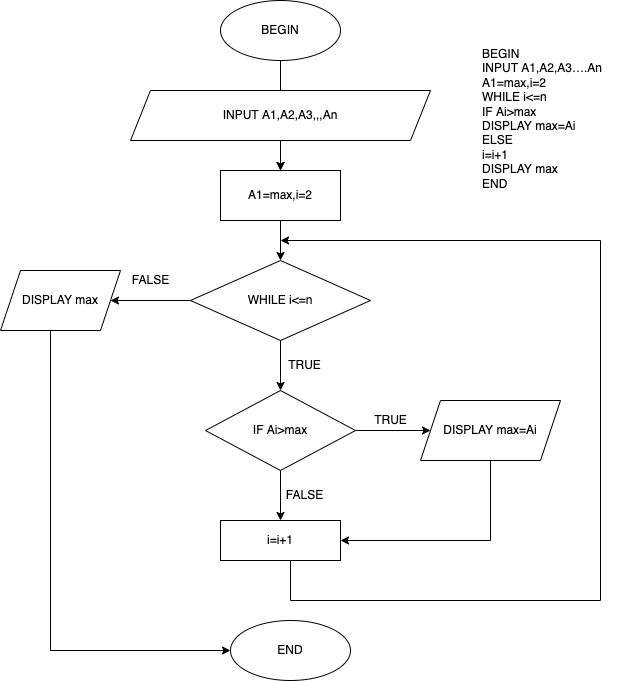

The diagram above was exported from draw.io. Its source (the exported page's mxGraphModel, read from the mxfile embedded in the PNG):
<mxGraphModel dx="931" dy="601" grid="1" gridSize="10" guides="1" tooltips="1" connect="1" arrows="1" fold="1" page="1" pageScale="1" pageWidth="827" pageHeight="1169" math="0" shadow="0">
  <root>
    <mxCell id="0" />
    <mxCell id="1" parent="0" />
    <mxCell id="ykhacYHcXcFWoB9jDXXC-2" value="BEGIN&lt;br&gt;INPUT A1,A2,A3….An&lt;br&gt;A1=max,i=2&lt;br&gt;WHILE i&amp;lt;=n&lt;br&gt;IF Ai&amp;gt;max&lt;br&gt;DISPLAY max=Ai&lt;br&gt;ELSE&lt;br&gt;i=i+1&lt;br&gt;DISPLAY max&lt;br&gt;END" style="text;whiteSpace=wrap;html=1;" parent="1" vertex="1">
      <mxGeometry x="590" y="50" width="150" height="170" as="geometry" />
    </mxCell>
    <mxCell id="ykhacYHcXcFWoB9jDXXC-15" value="" style="edgeStyle=orthogonalEdgeStyle;rounded=0;orthogonalLoop=1;jettySize=auto;html=1;" parent="1" source="ykhacYHcXcFWoB9jDXXC-3" target="ykhacYHcXcFWoB9jDXXC-5" edge="1">
      <mxGeometry relative="1" as="geometry" />
    </mxCell>
    <mxCell id="ykhacYHcXcFWoB9jDXXC-3" value="BEGIN" style="ellipse;whiteSpace=wrap;html=1;" parent="1" vertex="1">
      <mxGeometry x="330" y="10" width="120" height="60" as="geometry" />
    </mxCell>
    <mxCell id="ykhacYHcXcFWoB9jDXXC-13" value="" style="edgeStyle=orthogonalEdgeStyle;rounded=0;orthogonalLoop=1;jettySize=auto;html=1;" parent="1" source="ykhacYHcXcFWoB9jDXXC-4" target="ykhacYHcXcFWoB9jDXXC-5" edge="1">
      <mxGeometry relative="1" as="geometry" />
    </mxCell>
    <mxCell id="ykhacYHcXcFWoB9jDXXC-4" value="INPUT A1,A2,A3,,,An" style="shape=parallelogram;perimeter=parallelogramPerimeter;whiteSpace=wrap;html=1;fixedSize=1;" parent="1" vertex="1">
      <mxGeometry x="240" y="100" width="300" height="50" as="geometry" />
    </mxCell>
    <mxCell id="ykhacYHcXcFWoB9jDXXC-16" value="" style="edgeStyle=orthogonalEdgeStyle;rounded=0;orthogonalLoop=1;jettySize=auto;html=1;" parent="1" source="ykhacYHcXcFWoB9jDXXC-5" target="ykhacYHcXcFWoB9jDXXC-6" edge="1">
      <mxGeometry relative="1" as="geometry" />
    </mxCell>
    <mxCell id="ykhacYHcXcFWoB9jDXXC-5" value="A1=max,i=2" style="rounded=0;whiteSpace=wrap;html=1;" parent="1" vertex="1">
      <mxGeometry x="330" y="180" width="120" height="50" as="geometry" />
    </mxCell>
    <mxCell id="ykhacYHcXcFWoB9jDXXC-17" value="" style="edgeStyle=orthogonalEdgeStyle;rounded=0;orthogonalLoop=1;jettySize=auto;html=1;" parent="1" source="ykhacYHcXcFWoB9jDXXC-6" target="ykhacYHcXcFWoB9jDXXC-7" edge="1">
      <mxGeometry relative="1" as="geometry" />
    </mxCell>
    <mxCell id="ykhacYHcXcFWoB9jDXXC-18" value="" style="edgeStyle=orthogonalEdgeStyle;rounded=0;orthogonalLoop=1;jettySize=auto;html=1;" parent="1" source="ykhacYHcXcFWoB9jDXXC-6" target="ykhacYHcXcFWoB9jDXXC-8" edge="1">
      <mxGeometry relative="1" as="geometry" />
    </mxCell>
    <mxCell id="ykhacYHcXcFWoB9jDXXC-6" value="WHILE i&amp;lt;=n" style="rhombus;whiteSpace=wrap;html=1;" parent="1" vertex="1">
      <mxGeometry x="300" y="270" width="180" height="80" as="geometry" />
    </mxCell>
    <mxCell id="MHjZ9qxqvAAVaD157y_P-2" style="edgeStyle=orthogonalEdgeStyle;rounded=0;orthogonalLoop=1;jettySize=auto;html=1;entryX=0;entryY=0.5;entryDx=0;entryDy=0;" edge="1" parent="1" source="ykhacYHcXcFWoB9jDXXC-7" target="ykhacYHcXcFWoB9jDXXC-27">
      <mxGeometry relative="1" as="geometry">
        <Array as="points">
          <mxPoint x="160" y="660" />
        </Array>
      </mxGeometry>
    </mxCell>
    <mxCell id="ykhacYHcXcFWoB9jDXXC-7" value="DISPLAY max" style="shape=parallelogram;perimeter=parallelogramPerimeter;whiteSpace=wrap;html=1;fixedSize=1;" parent="1" vertex="1">
      <mxGeometry x="110" y="280" width="120" height="60" as="geometry" />
    </mxCell>
    <mxCell id="ykhacYHcXcFWoB9jDXXC-20" value="" style="edgeStyle=orthogonalEdgeStyle;rounded=0;orthogonalLoop=1;jettySize=auto;html=1;" parent="1" source="ykhacYHcXcFWoB9jDXXC-8" target="ykhacYHcXcFWoB9jDXXC-9" edge="1">
      <mxGeometry relative="1" as="geometry" />
    </mxCell>
    <mxCell id="MHjZ9qxqvAAVaD157y_P-1" value="" style="edgeStyle=orthogonalEdgeStyle;rounded=0;orthogonalLoop=1;jettySize=auto;html=1;" edge="1" parent="1" source="ykhacYHcXcFWoB9jDXXC-8" target="ykhacYHcXcFWoB9jDXXC-11">
      <mxGeometry relative="1" as="geometry" />
    </mxCell>
    <mxCell id="ykhacYHcXcFWoB9jDXXC-8" value="IF Ai&amp;gt;max" style="rhombus;whiteSpace=wrap;html=1;" parent="1" vertex="1">
      <mxGeometry x="315" y="400" width="150" height="80" as="geometry" />
    </mxCell>
    <mxCell id="ykhacYHcXcFWoB9jDXXC-21" style="edgeStyle=orthogonalEdgeStyle;rounded=0;orthogonalLoop=1;jettySize=auto;html=1;entryX=1;entryY=0.5;entryDx=0;entryDy=0;" parent="1" source="ykhacYHcXcFWoB9jDXXC-9" target="ykhacYHcXcFWoB9jDXXC-11" edge="1">
      <mxGeometry relative="1" as="geometry">
        <Array as="points">
          <mxPoint x="600" y="550" />
        </Array>
      </mxGeometry>
    </mxCell>
    <mxCell id="ykhacYHcXcFWoB9jDXXC-9" value="DISPLAY max=Ai" style="shape=parallelogram;perimeter=parallelogramPerimeter;whiteSpace=wrap;html=1;fixedSize=1;" parent="1" vertex="1">
      <mxGeometry x="530" y="410" width="140" height="60" as="geometry" />
    </mxCell>
    <mxCell id="ykhacYHcXcFWoB9jDXXC-25" style="edgeStyle=orthogonalEdgeStyle;rounded=0;orthogonalLoop=1;jettySize=auto;html=1;" parent="1" source="ykhacYHcXcFWoB9jDXXC-11" edge="1">
      <mxGeometry relative="1" as="geometry">
        <mxPoint x="390" y="250" as="targetPoint" />
        <Array as="points">
          <mxPoint x="400" y="610" />
          <mxPoint x="710" y="610" />
          <mxPoint x="710" y="250" />
        </Array>
      </mxGeometry>
    </mxCell>
    <mxCell id="ykhacYHcXcFWoB9jDXXC-11" value="i=i+1" style="rounded=0;whiteSpace=wrap;html=1;" parent="1" vertex="1">
      <mxGeometry x="330" y="530" width="120" height="40" as="geometry" />
    </mxCell>
    <mxCell id="ykhacYHcXcFWoB9jDXXC-27" value="END&lt;br&gt;" style="ellipse;whiteSpace=wrap;html=1;" parent="1" vertex="1">
      <mxGeometry x="340" y="630" width="120" height="60" as="geometry" />
    </mxCell>
    <mxCell id="ykhacYHcXcFWoB9jDXXC-29" value="FALSE" style="text;html=1;align=center;verticalAlign=middle;resizable=0;points=[];autosize=1;strokeColor=none;fillColor=none;" parent="1" vertex="1">
      <mxGeometry x="230" y="275" width="60" height="30" as="geometry" />
    </mxCell>
    <mxCell id="ykhacYHcXcFWoB9jDXXC-30" value="TRUE" style="text;html=1;align=center;verticalAlign=middle;resizable=0;points=[];autosize=1;strokeColor=none;fillColor=none;" parent="1" vertex="1">
      <mxGeometry x="384" y="360" width="60" height="30" as="geometry" />
    </mxCell>
    <mxCell id="ykhacYHcXcFWoB9jDXXC-32" value="TRUE" style="text;html=1;align=center;verticalAlign=middle;resizable=0;points=[];autosize=1;strokeColor=none;fillColor=none;" parent="1" vertex="1">
      <mxGeometry x="470" y="415" width="60" height="30" as="geometry" />
    </mxCell>
    <mxCell id="MHjZ9qxqvAAVaD157y_P-3" value="FALSE&lt;br&gt;" style="text;html=1;align=center;verticalAlign=middle;resizable=0;points=[];autosize=1;strokeColor=none;fillColor=none;" vertex="1" parent="1">
      <mxGeometry x="384" y="490" width="60" height="30" as="geometry" />
    </mxCell>
  </root>
</mxGraphModel>